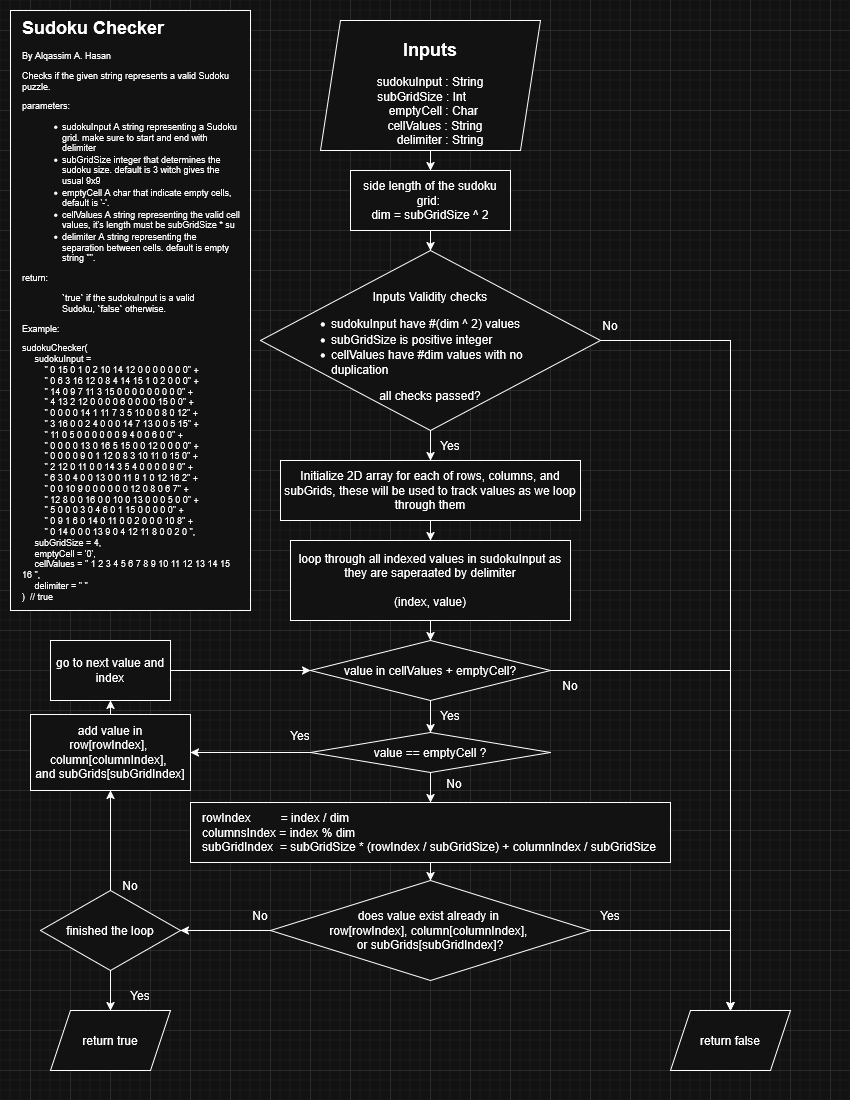

The diagram above was exported from draw.io. Its source (the exported page's mxGraphModel, read from the mxfile embedded in the PNG):
<mxGraphModel dx="1103" dy="595" grid="1" gridSize="10" guides="1" tooltips="1" connect="1" arrows="1" fold="1" page="1" pageScale="1" pageWidth="850" pageHeight="1100" math="0" shadow="0">
  <root>
    <mxCell id="0" />
    <mxCell id="1" parent="0" />
    <mxCell id="FfqD-mipQO4yirsWOSt2-11" value="" style="edgeStyle=orthogonalEdgeStyle;rounded=0;orthogonalLoop=1;jettySize=auto;html=1;" edge="1" parent="1" source="FfqD-mipQO4yirsWOSt2-1" target="FfqD-mipQO4yirsWOSt2-10">
      <mxGeometry relative="1" as="geometry" />
    </mxCell>
    <mxCell id="FfqD-mipQO4yirsWOSt2-1" value="&lt;h2 align=&quot;center&quot;&gt;Inputs&lt;/h2&gt;&lt;div&gt;sudokuInput : String &lt;br&gt;subGridSize : Int&amp;nbsp;&amp;nbsp;&amp;nbsp;&amp;nbsp;&amp;nbsp; &lt;br&gt;&amp;nbsp; emptyCell : Char &lt;br&gt;&amp;nbsp;&amp;nbsp; cellValues : String &lt;br&gt;&amp;nbsp;&amp;nbsp;&amp;nbsp;&amp;nbsp;&amp;nbsp; delimiter : String &lt;br&gt;&lt;/div&gt;" style="shape=parallelogram;perimeter=parallelogramPerimeter;whiteSpace=wrap;html=1;fixedSize=1;" vertex="1" parent="1">
      <mxGeometry x="320" y="20" width="220" height="130" as="geometry" />
    </mxCell>
    <mxCell id="FfqD-mipQO4yirsWOSt2-3" value="&lt;h1 style=&quot;margin-top: 0px;&quot;&gt;Sudoku Checker&lt;/h1&gt;&lt;p&gt;By Alqassim A. Hasan&lt;/p&gt;&lt;p&gt;Checks if the given string represents a valid Sudoku puzzle.&lt;/p&gt;&lt;p&gt;parameters:&amp;nbsp;&lt;/p&gt;&lt;ul&gt;&lt;li&gt;sudokuInput A string representing a Sudoku grid. make sure to start and end with delimiter&lt;/li&gt;&lt;li&gt;subGridSize integer that determines the sudoku size. default is 3 witch gives the usual 9x9 &lt;/li&gt;&lt;li&gt;emptyCell A char that indicate empty cells, default is '-'.&lt;/li&gt;&lt;li&gt;cellValues A string representing the valid cell values, it's length must be subGridSize * su&lt;/li&gt;&lt;li&gt;delimiter A string representing the separation between cells. default is empty string &quot;&quot;.&lt;/li&gt;&lt;/ul&gt;&lt;p&gt;return:&amp;nbsp;&lt;/p&gt;&lt;blockquote&gt;&lt;p&gt;`true` if the sudokuInput is a valid Sudoku, `false` otherwise.&lt;br&gt;&lt;/p&gt;&lt;/blockquote&gt;&lt;p&gt;Example:&lt;/p&gt;&lt;p&gt;sudokuChecker(&lt;br&gt;&amp;nbsp;&amp;nbsp;&amp;nbsp;&amp;nbsp; sudokuInput =&lt;br&gt;&amp;nbsp;&amp;nbsp;&amp;nbsp;&amp;nbsp;&amp;nbsp;&amp;nbsp;&amp;nbsp;&amp;nbsp; &quot; 0 15 0 1 0 2 10 14 12 0 0 0 0 0 0 0&quot; +&lt;br&gt;&amp;nbsp;&amp;nbsp;&amp;nbsp;&amp;nbsp;&amp;nbsp;&amp;nbsp;&amp;nbsp;&amp;nbsp; &quot; 0 6 3 16 12 0 8 4 14 15 1 0 2 0 0 0&quot; +&lt;br&gt;&amp;nbsp;&amp;nbsp;&amp;nbsp;&amp;nbsp;&amp;nbsp;&amp;nbsp;&amp;nbsp;&amp;nbsp; &quot; 14 0 9 7 11 3 15 0 0 0 0 0 0 0 0 0&quot; +&lt;br&gt;&amp;nbsp;&amp;nbsp;&amp;nbsp;&amp;nbsp;&amp;nbsp;&amp;nbsp;&amp;nbsp;&amp;nbsp; &quot; 4 13 2 12 0 0 0 0 6 0 0 0 0 15 0 0&quot; +&lt;br&gt;&amp;nbsp;&amp;nbsp;&amp;nbsp;&amp;nbsp;&amp;nbsp;&amp;nbsp;&amp;nbsp;&amp;nbsp; &quot; 0 0 0 0 14 1 11 7 3 5 10 0 0 8 0 12&quot; +&lt;br&gt;&amp;nbsp;&amp;nbsp;&amp;nbsp;&amp;nbsp;&amp;nbsp;&amp;nbsp;&amp;nbsp;&amp;nbsp; &quot; 3 16 0 0 2 4 0 0 0 14 7 13 0 0 5 15&quot; +&lt;br&gt;&amp;nbsp;&amp;nbsp;&amp;nbsp;&amp;nbsp;&amp;nbsp;&amp;nbsp;&amp;nbsp;&amp;nbsp; &quot; 11 0 5 0 0 0 0 0 0 9 4 0 0 6 0 0&quot; +&lt;br&gt;&amp;nbsp;&amp;nbsp;&amp;nbsp;&amp;nbsp;&amp;nbsp;&amp;nbsp;&amp;nbsp;&amp;nbsp; &quot; 0 0 0 0 13 0 16 5 15 0 0 12 0 0 0 0&quot; +&lt;br&gt;&amp;nbsp;&amp;nbsp;&amp;nbsp;&amp;nbsp;&amp;nbsp;&amp;nbsp;&amp;nbsp;&amp;nbsp; &quot; 0 0 0 0 9 0 1 12 0 8 3 10 11 0 15 0&quot; +&lt;br&gt;&amp;nbsp;&amp;nbsp;&amp;nbsp;&amp;nbsp;&amp;nbsp;&amp;nbsp;&amp;nbsp;&amp;nbsp; &quot; 2 12 0 11 0 0 14 3 5 4 0 0 0 0 9 0&quot; +&lt;br&gt;&amp;nbsp;&amp;nbsp;&amp;nbsp;&amp;nbsp;&amp;nbsp;&amp;nbsp;&amp;nbsp;&amp;nbsp; &quot; 6 3 0 4 0 0 13 0 0 11 9 1 0 12 16 2&quot; +&lt;br&gt;&amp;nbsp;&amp;nbsp;&amp;nbsp;&amp;nbsp;&amp;nbsp;&amp;nbsp;&amp;nbsp;&amp;nbsp; &quot; 0 0 10 9 0 0 0 0 0 0 12 0 8 0 6 7&quot; +&lt;br&gt;&amp;nbsp;&amp;nbsp;&amp;nbsp;&amp;nbsp;&amp;nbsp;&amp;nbsp;&amp;nbsp;&amp;nbsp; &quot; 12 8 0 0 16 0 0 10 0 13 0 0 0 5 0 0&quot; +&lt;br&gt;&amp;nbsp;&amp;nbsp;&amp;nbsp;&amp;nbsp;&amp;nbsp;&amp;nbsp;&amp;nbsp;&amp;nbsp; &quot; 5 0 0 0 3 0 4 6 0 1 15 0 0 0 0 0&quot; +&lt;br&gt;&amp;nbsp;&amp;nbsp;&amp;nbsp;&amp;nbsp;&amp;nbsp;&amp;nbsp;&amp;nbsp;&amp;nbsp; &quot; 0 9 1 6 0 14 0 11 0 0 2 0 0 0 10 8&quot; +&lt;br&gt;&amp;nbsp;&amp;nbsp;&amp;nbsp;&amp;nbsp;&amp;nbsp;&amp;nbsp;&amp;nbsp;&amp;nbsp; &quot; 0 14 0 0 0 13 9 0 4 12 11 8 0 0 2 0 &quot;,&lt;br&gt;&amp;nbsp;&amp;nbsp;&amp;nbsp;&amp;nbsp; subGridSize = 4,&lt;br&gt;&amp;nbsp;&amp;nbsp;&amp;nbsp;&amp;nbsp; emptyCell = '0',&lt;br&gt;&amp;nbsp;&amp;nbsp;&amp;nbsp;&amp;nbsp; cellValues = &quot; 1 2 3 4 5 6 7 8 9 10 11 12 13 14 15 16 &quot;,&lt;br&gt;&amp;nbsp;&amp;nbsp;&amp;nbsp;&amp;nbsp; delimiter = &quot; &quot;&lt;br&gt;)&amp;nbsp; // true&lt;/p&gt;" style="text;html=1;whiteSpace=wrap;overflow=hidden;rounded=0;fillColor=default;strokeColor=default;spacingLeft=10;spacingRight=10;fontSize=9;" vertex="1" parent="1">
      <mxGeometry x="10" y="10" width="240" height="600" as="geometry" />
    </mxCell>
    <mxCell id="FfqD-mipQO4yirsWOSt2-13" value="" style="edgeStyle=orthogonalEdgeStyle;rounded=0;orthogonalLoop=1;jettySize=auto;html=1;" edge="1" parent="1" source="FfqD-mipQO4yirsWOSt2-10" target="FfqD-mipQO4yirsWOSt2-12">
      <mxGeometry relative="1" as="geometry" />
    </mxCell>
    <mxCell id="FfqD-mipQO4yirsWOSt2-10" value="&lt;div&gt;side length of the sudoku grid:&amp;nbsp;&lt;/div&gt;&lt;div&gt;dim = subGridSize ^ 2&lt;/div&gt;" style="whiteSpace=wrap;html=1;" vertex="1" parent="1">
      <mxGeometry x="350" y="170" width="160" height="60" as="geometry" />
    </mxCell>
    <mxCell id="FfqD-mipQO4yirsWOSt2-15" value="" style="edgeStyle=orthogonalEdgeStyle;rounded=0;orthogonalLoop=1;jettySize=auto;html=1;entryX=0.5;entryY=0;entryDx=0;entryDy=0;" edge="1" parent="1" source="FfqD-mipQO4yirsWOSt2-12" target="FfqD-mipQO4yirsWOSt2-16">
      <mxGeometry relative="1" as="geometry">
        <mxPoint x="730" y="980" as="targetPoint" />
      </mxGeometry>
    </mxCell>
    <mxCell id="FfqD-mipQO4yirsWOSt2-19" value="" style="edgeStyle=orthogonalEdgeStyle;rounded=0;orthogonalLoop=1;jettySize=auto;html=1;" edge="1" parent="1" source="FfqD-mipQO4yirsWOSt2-12" target="FfqD-mipQO4yirsWOSt2-18">
      <mxGeometry relative="1" as="geometry" />
    </mxCell>
    <mxCell id="FfqD-mipQO4yirsWOSt2-12" value="&lt;blockquote&gt;Inputs Validity checks&lt;/blockquote&gt;&lt;div align=&quot;left&quot;&gt;&lt;ul&gt;&lt;li&gt;sudokuInput have #(dim ^ 2) values&lt;/li&gt;&lt;li&gt;subGridSize is positive integer&lt;/li&gt;&lt;li&gt;cellValues have #dim values with no duplication &lt;/li&gt;&lt;/ul&gt;&lt;/div&gt;&lt;div&gt;all checks passed?&lt;/div&gt;" style="rhombus;whiteSpace=wrap;html=1;spacingRight=30;spacingLeft=30;" vertex="1" parent="1">
      <mxGeometry x="260" y="250" width="340" height="180" as="geometry" />
    </mxCell>
    <mxCell id="FfqD-mipQO4yirsWOSt2-16" value="return false" style="shape=parallelogram;perimeter=parallelogramPerimeter;whiteSpace=wrap;html=1;fixedSize=1;" vertex="1" parent="1">
      <mxGeometry x="670" y="1010" width="120" height="60" as="geometry" />
    </mxCell>
    <mxCell id="FfqD-mipQO4yirsWOSt2-17" value="No" style="text;html=1;align=center;verticalAlign=middle;whiteSpace=wrap;rounded=0;" vertex="1" parent="1">
      <mxGeometry x="580" y="310" width="60" height="30" as="geometry" />
    </mxCell>
    <mxCell id="FfqD-mipQO4yirsWOSt2-22" value="" style="edgeStyle=orthogonalEdgeStyle;rounded=0;orthogonalLoop=1;jettySize=auto;html=1;" edge="1" parent="1" source="FfqD-mipQO4yirsWOSt2-18" target="FfqD-mipQO4yirsWOSt2-21">
      <mxGeometry relative="1" as="geometry" />
    </mxCell>
    <mxCell id="FfqD-mipQO4yirsWOSt2-18" value="Initialize 2D array for each of rows, columns, and subGrids, these will be used to track values as we loop through them" style="whiteSpace=wrap;html=1;spacingRight=0;spacingLeft=0;" vertex="1" parent="1">
      <mxGeometry x="280" y="460" width="300" height="60" as="geometry" />
    </mxCell>
    <mxCell id="FfqD-mipQO4yirsWOSt2-20" value="Yes" style="text;html=1;align=center;verticalAlign=middle;whiteSpace=wrap;rounded=0;" vertex="1" parent="1">
      <mxGeometry x="420" y="430" width="60" height="30" as="geometry" />
    </mxCell>
    <mxCell id="FfqD-mipQO4yirsWOSt2-26" value="" style="edgeStyle=orthogonalEdgeStyle;rounded=0;orthogonalLoop=1;jettySize=auto;html=1;" edge="1" parent="1" source="FfqD-mipQO4yirsWOSt2-21" target="FfqD-mipQO4yirsWOSt2-25">
      <mxGeometry relative="1" as="geometry" />
    </mxCell>
    <mxCell id="FfqD-mipQO4yirsWOSt2-21" value="&lt;div&gt;loop through all indexed values in sudokuInput as they are saperaated by delimiter&lt;/div&gt;&lt;div&gt;&lt;br&gt;&lt;/div&gt;&lt;div&gt;(index, value)&lt;/div&gt;" style="whiteSpace=wrap;html=1;spacingRight=0;spacingLeft=0;" vertex="1" parent="1">
      <mxGeometry x="290" y="540" width="280" height="80" as="geometry" />
    </mxCell>
    <mxCell id="FfqD-mipQO4yirsWOSt2-43" value="" style="edgeStyle=orthogonalEdgeStyle;rounded=0;orthogonalLoop=1;jettySize=auto;html=1;" edge="1" parent="1" source="FfqD-mipQO4yirsWOSt2-23" target="FfqD-mipQO4yirsWOSt2-42">
      <mxGeometry relative="1" as="geometry" />
    </mxCell>
    <mxCell id="FfqD-mipQO4yirsWOSt2-23" value="&lt;div&gt;rowIndex&amp;nbsp;&amp;nbsp;&amp;nbsp;&amp;nbsp;&amp;nbsp;&amp;nbsp;&amp;nbsp;&amp;nbsp; = index / dim&amp;nbsp;&lt;/div&gt;&lt;div&gt;columnsIndex = index % dim &lt;br&gt;&lt;/div&gt;&lt;div&gt;subGridIndex&amp;nbsp; = subGridSize * (rowIndex / subGridSize) + columnIndex / subGridSize&lt;/div&gt;" style="whiteSpace=wrap;html=1;spacingRight=10;spacingLeft=10;align=left;" vertex="1" parent="1">
      <mxGeometry x="190" y="802" width="480" height="60" as="geometry" />
    </mxCell>
    <mxCell id="FfqD-mipQO4yirsWOSt2-27" style="edgeStyle=orthogonalEdgeStyle;rounded=0;orthogonalLoop=1;jettySize=auto;html=1;entryX=0.5;entryY=0;entryDx=0;entryDy=0;" edge="1" parent="1" source="FfqD-mipQO4yirsWOSt2-25" target="FfqD-mipQO4yirsWOSt2-16">
      <mxGeometry relative="1" as="geometry" />
    </mxCell>
    <mxCell id="FfqD-mipQO4yirsWOSt2-34" value="" style="edgeStyle=orthogonalEdgeStyle;rounded=0;orthogonalLoop=1;jettySize=auto;html=1;" edge="1" parent="1" source="FfqD-mipQO4yirsWOSt2-25" target="FfqD-mipQO4yirsWOSt2-33">
      <mxGeometry relative="1" as="geometry" />
    </mxCell>
    <mxCell id="FfqD-mipQO4yirsWOSt2-25" value="value in cellValues + emptyCell?" style="rhombus;whiteSpace=wrap;html=1;spacingRight=0;spacingLeft=0;" vertex="1" parent="1">
      <mxGeometry x="310" y="640" width="240" height="60" as="geometry" />
    </mxCell>
    <mxCell id="FfqD-mipQO4yirsWOSt2-36" value="" style="edgeStyle=orthogonalEdgeStyle;rounded=0;orthogonalLoop=1;jettySize=auto;html=1;" edge="1" parent="1" source="FfqD-mipQO4yirsWOSt2-33" target="FfqD-mipQO4yirsWOSt2-35">
      <mxGeometry relative="1" as="geometry" />
    </mxCell>
    <mxCell id="FfqD-mipQO4yirsWOSt2-37" value="" style="edgeStyle=orthogonalEdgeStyle;rounded=0;orthogonalLoop=1;jettySize=auto;html=1;" edge="1" parent="1" source="FfqD-mipQO4yirsWOSt2-33" target="FfqD-mipQO4yirsWOSt2-23">
      <mxGeometry relative="1" as="geometry" />
    </mxCell>
    <mxCell id="FfqD-mipQO4yirsWOSt2-33" value="value == emptyCell ?" style="rhombus;whiteSpace=wrap;html=1;spacingRight=0;spacingLeft=0;" vertex="1" parent="1">
      <mxGeometry x="310" y="732" width="240" height="40" as="geometry" />
    </mxCell>
    <mxCell id="FfqD-mipQO4yirsWOSt2-46" value="" style="edgeStyle=orthogonalEdgeStyle;rounded=0;orthogonalLoop=1;jettySize=auto;html=1;" edge="1" parent="1" source="FfqD-mipQO4yirsWOSt2-35" target="FfqD-mipQO4yirsWOSt2-45">
      <mxGeometry relative="1" as="geometry" />
    </mxCell>
    <mxCell id="FfqD-mipQO4yirsWOSt2-35" value="&lt;div&gt;add value in &lt;div align=&quot;center&quot;&gt;row[rowIndex],&amp;nbsp;&lt;/div&gt;&lt;div align=&quot;center&quot;&gt;column[columnIndex],&amp;nbsp;&lt;/div&gt;&lt;div align=&quot;center&quot;&gt;and subGrids[subGridIndex]&lt;/div&gt;&lt;/div&gt;" style="whiteSpace=wrap;html=1;spacingRight=0;spacingLeft=0;" vertex="1" parent="1">
      <mxGeometry x="30" y="714" width="160" height="76" as="geometry" />
    </mxCell>
    <mxCell id="FfqD-mipQO4yirsWOSt2-48" style="edgeStyle=orthogonalEdgeStyle;rounded=0;orthogonalLoop=1;jettySize=auto;html=1;entryX=0.5;entryY=0;entryDx=0;entryDy=0;" edge="1" parent="1" source="FfqD-mipQO4yirsWOSt2-42" target="FfqD-mipQO4yirsWOSt2-16">
      <mxGeometry relative="1" as="geometry" />
    </mxCell>
    <mxCell id="FfqD-mipQO4yirsWOSt2-58" style="edgeStyle=orthogonalEdgeStyle;rounded=0;orthogonalLoop=1;jettySize=auto;html=1;entryX=1;entryY=0.5;entryDx=0;entryDy=0;" edge="1" parent="1" source="FfqD-mipQO4yirsWOSt2-42" target="FfqD-mipQO4yirsWOSt2-57">
      <mxGeometry relative="1" as="geometry" />
    </mxCell>
    <mxCell id="FfqD-mipQO4yirsWOSt2-42" value="&lt;div align=&quot;center&quot;&gt;does value exist&amp;nbsp;already in&amp;nbsp;&lt;/div&gt;&lt;div align=&quot;center&quot;&gt;row[rowIndex], column[columnIndex],&amp;nbsp;&lt;/div&gt;&lt;div align=&quot;center&quot;&gt;or subGrids[subGridIndex]?&lt;/div&gt;" style="rhombus;whiteSpace=wrap;html=1;align=center;spacingRight=10;spacingLeft=10;" vertex="1" parent="1">
      <mxGeometry x="270" y="880" width="320" height="100" as="geometry" />
    </mxCell>
    <mxCell id="FfqD-mipQO4yirsWOSt2-47" style="edgeStyle=orthogonalEdgeStyle;rounded=0;orthogonalLoop=1;jettySize=auto;html=1;entryX=0;entryY=0.5;entryDx=0;entryDy=0;" edge="1" parent="1" source="FfqD-mipQO4yirsWOSt2-45" target="FfqD-mipQO4yirsWOSt2-25">
      <mxGeometry relative="1" as="geometry" />
    </mxCell>
    <mxCell id="FfqD-mipQO4yirsWOSt2-45" value="go to next value and index" style="whiteSpace=wrap;html=1;spacingRight=0;spacingLeft=0;" vertex="1" parent="1">
      <mxGeometry x="50" y="640" width="120" height="60" as="geometry" />
    </mxCell>
    <mxCell id="FfqD-mipQO4yirsWOSt2-49" value="Yes" style="text;html=1;align=center;verticalAlign=middle;whiteSpace=wrap;rounded=0;" vertex="1" parent="1">
      <mxGeometry x="420" y="700" width="60" height="30" as="geometry" />
    </mxCell>
    <mxCell id="FfqD-mipQO4yirsWOSt2-50" value="No" style="text;html=1;align=center;verticalAlign=middle;whiteSpace=wrap;rounded=0;" vertex="1" parent="1">
      <mxGeometry x="540" y="670" width="60" height="30" as="geometry" />
    </mxCell>
    <mxCell id="FfqD-mipQO4yirsWOSt2-51" value="Yes" style="text;html=1;align=center;verticalAlign=middle;whiteSpace=wrap;rounded=0;" vertex="1" parent="1">
      <mxGeometry x="270" y="720" width="60" height="30" as="geometry" />
    </mxCell>
    <mxCell id="FfqD-mipQO4yirsWOSt2-54" value="No" style="text;html=1;align=center;verticalAlign=middle;whiteSpace=wrap;rounded=0;" vertex="1" parent="1">
      <mxGeometry x="424" y="768" width="60" height="30" as="geometry" />
    </mxCell>
    <mxCell id="FfqD-mipQO4yirsWOSt2-55" value="No" style="text;html=1;align=center;verticalAlign=middle;whiteSpace=wrap;rounded=0;" vertex="1" parent="1">
      <mxGeometry x="230" y="900" width="60" height="30" as="geometry" />
    </mxCell>
    <mxCell id="FfqD-mipQO4yirsWOSt2-56" value="Yes" style="text;html=1;align=center;verticalAlign=middle;whiteSpace=wrap;rounded=0;" vertex="1" parent="1">
      <mxGeometry x="580" y="900" width="60" height="30" as="geometry" />
    </mxCell>
    <mxCell id="FfqD-mipQO4yirsWOSt2-59" style="edgeStyle=orthogonalEdgeStyle;rounded=0;orthogonalLoop=1;jettySize=auto;html=1;entryX=0.5;entryY=1;entryDx=0;entryDy=0;" edge="1" parent="1" source="FfqD-mipQO4yirsWOSt2-57" target="FfqD-mipQO4yirsWOSt2-35">
      <mxGeometry relative="1" as="geometry" />
    </mxCell>
    <mxCell id="FfqD-mipQO4yirsWOSt2-62" value="" style="edgeStyle=orthogonalEdgeStyle;rounded=0;orthogonalLoop=1;jettySize=auto;html=1;" edge="1" parent="1" source="FfqD-mipQO4yirsWOSt2-57" target="FfqD-mipQO4yirsWOSt2-61">
      <mxGeometry relative="1" as="geometry" />
    </mxCell>
    <mxCell id="FfqD-mipQO4yirsWOSt2-57" value="finished the loop" style="rhombus;whiteSpace=wrap;html=1;" vertex="1" parent="1">
      <mxGeometry x="40" y="890" width="140" height="80" as="geometry" />
    </mxCell>
    <mxCell id="FfqD-mipQO4yirsWOSt2-60" value="No" style="text;html=1;align=center;verticalAlign=middle;whiteSpace=wrap;rounded=0;" vertex="1" parent="1">
      <mxGeometry x="100" y="870" width="60" height="30" as="geometry" />
    </mxCell>
    <mxCell id="FfqD-mipQO4yirsWOSt2-61" value="return true" style="shape=parallelogram;perimeter=parallelogramPerimeter;whiteSpace=wrap;html=1;fixedSize=1;" vertex="1" parent="1">
      <mxGeometry x="50" y="1010" width="120" height="60" as="geometry" />
    </mxCell>
    <mxCell id="FfqD-mipQO4yirsWOSt2-63" value="Yes" style="text;html=1;align=center;verticalAlign=middle;whiteSpace=wrap;rounded=0;" vertex="1" parent="1">
      <mxGeometry x="110" y="980" width="60" height="30" as="geometry" />
    </mxCell>
  </root>
</mxGraphModel>